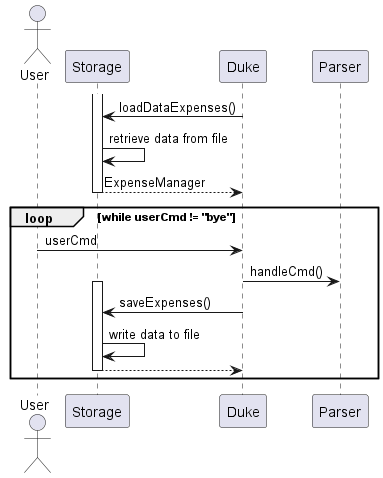

The diagram above was rendered by PlantUML. Its source (embedded in the PNG):
@startuml

actor User

activate Storage
Duke -> Storage: loadDataExpenses()
Storage -> Storage: retrieve data from file
Storage --> Duke: ExpenseManager
deactivate Storage

loop while userCmd != "bye"
    User -> Duke: userCmd
    Duke -> Parser: handleCmd()
    activate Storage
    Duke -> Storage: saveExpenses()
    Storage -> Storage: write data to file
    Storage --> Duke
    deactivate Storage
end

@enduml